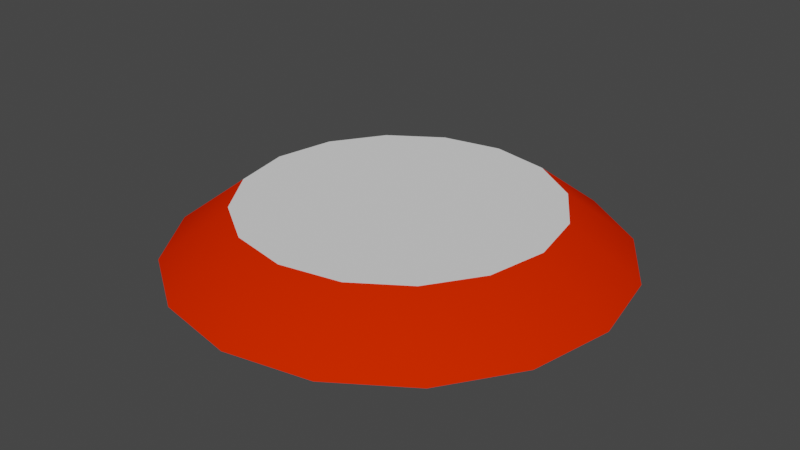# Source: SubmergedLight.blend  (saved by Blender 2.93.21; exported with 4.5.12 LTS)
import bpy
from mathutils import Matrix  # noqa: F401  (used for matrix-valued properties, if any)

bpy.ops.wm.read_factory_settings(use_empty=True)
scene = bpy.context.scene
scene.name = 'Scene'

# ---- collections
col_collection = bpy.data.collections.new('Collection'); scene.collection.children.link(col_collection)

# ---- materials (node trees are filled in below, after node groups)
mat_metal = bpy.data.materials.new('Metal')
mat_metal.use_transparent_shadow = False
mat_metal.diffuse_color = (0.8, 0.02161, 0.0, 1.0)
mat_light = bpy.data.materials.new('Light')
mat_light.use_transparent_shadow = False

# ---- material node trees

# ---- world
world_world = bpy.data.worlds.new('World'); scene.world = world_world
world_world.use_nodes = True; world_world.node_tree.nodes.clear()
_N = world_world.node_tree.nodes; _L = world_world.node_tree.links
n0 = _N.new('ShaderNodeOutputWorld'); n0.name = 'World Output'; n0.location = (300, 300)
n1 = _N.new('ShaderNodeBackground'); n1.name = 'Background'; n1.location = (10, 300)
n1.inputs[0].default_value = (0.05088, 0.05088, 0.05088, 1.0)
_L.new(n1.outputs[0], n0.inputs[0])
n0.is_active_output = True
world_world.color = (0.05088, 0.05088, 0.05088)
world_world.use_sun_shadow = False
world_world.sun_shadow_jitter_overblur = 0.0

# ---- meshes
me_submerged_light = bpy.data.meshes.new('Submerged Light')
me_submerged_light.from_pydata([(0.0, 1.0, 0.0), (5.029e-09, 0.7, 0.2268), (0.3827, 0.9239, 0.0), (0.2679, 0.6467, 0.2268), (0.7071, 0.7071, 0.0), (0.495, 0.495, 0.2268), (0.9239, 0.3827, 0.0), (0.6467, 0.2679, 0.2268), (1.0, -4.371e-08, 0.0), (0.7, -3.172e-08, 0.2268), (0.9239, -0.3827, 0.0), (0.6467, -0.2679, 0.2268), (0.7071, -0.7071, 0.0), (0.495, -0.495, 0.2268), (0.3827, -0.9239, 0.0), (0.2679, -0.6467, 0.2268), (-8.742e-08, -1.0, 0.0), (-5.617e-08, -0.7, 0.2268), (-0.3827, -0.9239, 0.0), (-0.2679, -0.6467, 0.2268), (-0.7071, -0.7071, 0.0), (-0.495, -0.495, 0.2268), (-0.9239, -0.3827, 0.0), (-0.6467, -0.2679, 0.2268), (-1.0, 1.192e-08, 0.0), (-0.7, 7.23e-09, 0.2268), (-0.9239, 0.3827, 0.0), (-0.6467, 0.2679, 0.2268), (-0.7071, 0.7071, 0.0), (-0.495, 0.495, 0.2268), (-0.3827, 0.9239, 0.0), (-0.2679, 0.6467, 0.2268)], [], [(0, 1, 3, 2), (2, 3, 5, 4), (4, 5, 7, 6), (6, 7, 9, 8), (8, 9, 11, 10), (10, 11, 13, 12), (12, 13, 15, 14), (14, 15, 17, 16), (16, 17, 19, 18), (18, 19, 21, 20), (20, 21, 23, 22), (22, 23, 25, 24), (24, 25, 27, 26), (26, 27, 29, 28), (3, 1, 31, 29, 27, 25, 23, 21, 19, 17, 15, 13, 11, 9, 7, 5), (28, 29, 31, 30), (30, 31, 1, 0)])
me_submerged_light.polygons.foreach_set('use_smooth', [1, 1, 1, 1, 1, 1, 1, 1, 1, 1, 1, 1, 1, 1, 0, 1, 1])
me_submerged_light.polygons.foreach_set('material_index', [0, 0, 0, 0, 0, 0, 0, 0, 0, 0, 0, 0, 0, 0, 1, 0, 0])
_uv = me_submerged_light.uv_layers.new(name='UVMap')
_uv.uv.foreach_set('vector', [0.9238, 0.7832, 0.7967, 0.6982, 0.8499, 0.5696, 0.9999, 0.5994, 0.9999, 0.5994, 0.8499, 0.5696, 0.8499, 0.4304, 0.9999, 0.4006, 0.9999, 0.4006, 0.8499, 0.4304, 0.7967, 0.3018, 0.9238, 0.2168, 0.9238, 0.2168, 0.7967, 0.3018, 0.6982, 0.2033, 0.7832, 0.0762, 0.7832, 0.0762, 0.6982, 0.2033, 0.5696, 0.1501, 0.5994, 9.998e-05, 0.5994, 9.998e-05, 0.5696, 0.1501, 0.4304, 0.1501, 0.4006, 0.0001001, 0.4006, 0.0001001, 0.4304, 0.1501, 0.3018, 0.2033, 0.2168, 0.07621, 0.2168, 0.07621, 0.3018, 0.2033, 0.2033, 0.3018, 0.07621, 0.2168, 0.07621, 0.2168, 0.2033, 0.3018, 0.1501, 0.4304, 9.998e-05, 0.4006, 9.998e-05, 0.4006, 0.1501, 0.4304, 0.1501, 0.5696, 0.0001, 0.5994, 0.0001, 0.5994, 0.1501, 0.5696, 0.2033, 0.6982, 0.07621, 0.7832, 0.07621, 0.7832, 0.2033, 0.6982, 0.3018, 0.7967, 0.2168, 0.9238, 0.2168, 0.9238, 0.3018, 0.7967, 0.4304, 0.8499, 0.4006, 0.9999, 0.4006, 0.9999, 0.4304, 0.8499, 0.5696, 0.8499, 0.5994, 0.9999, 0.8499, 0.5696, 0.7967, 0.6982, 0.6982, 0.7967, 0.5696, 0.8499, 0.4304, 0.8499, 0.3018, 0.7967, 0.2033, 0.6982, 0.1501, 0.5696, 0.1501, 0.4304, 0.2033, 0.3018, 0.3018, 0.2033, 0.4304, 0.1501, 0.5696, 0.1501, 0.6982, 0.2033, 0.7967, 0.3018, 0.8499, 0.4304, 0.5994, 0.9999, 0.5696, 0.8499, 0.6982, 0.7967, 0.7832, 0.9238, 0.7832, 0.9238, 0.6982, 0.7967, 0.7967, 0.6982, 0.9238, 0.7832])
me_submerged_light.materials.append(mat_metal)
me_submerged_light.materials.append(mat_light)
me_submerged_light.use_remesh_fix_poles = True
me_submerged_light.use_remesh_preserve_attributes = False
me_submerged_light.update()

# ---- objects
ob_submerged_light = bpy.data.objects.new('Submerged Light', me_submerged_light)

# ---- transforms, parenting, visibility, modifiers, constraints
ob_submerged_light.location = (0.0, 0.0, 0.0)

# ---- collection membership
col_collection.objects.link(ob_submerged_light)

# ---- scene / render settings (as saved in the file)
scene.frame_start = 1; scene.frame_end = 250; scene.frame_set(1)
scene.render.engine = 'BLENDER_EEVEE_NEXT'
scene.cycles.use_denoising = False
scene.cycles.samples = 128
scene.cycles.sampling_pattern = 'TABULATED_SOBOL'
scene.cycles.use_adaptive_sampling = False
scene.cycles.use_light_tree = False
scene.view_settings.view_transform = 'Filmic'
bpy.context.view_layer.update()

# ---- added for rendering (the .blend has no active camera and no usable light): camera, sun
cam_auto = bpy.data.cameras.new('AutoCamera')
cam_auto.lens = 50.0
cam_auto.sensor_width = 36.0
cam_auto.clip_end = 1000.0
ob_auto_camera = bpy.data.objects.new('AutoCamera', cam_auto)
scene.collection.objects.link(ob_auto_camera)
ob_auto_camera.location = (2.62533, -3.1504, 2.21366)
ob_auto_camera.rotation_euler = (1.09748, -7.21219e-08, 0.694738)
scene.camera = ob_auto_camera
light_auto_sun = bpy.data.lights.new('AutoSun', 'SUN')
light_auto_sun.energy = 3.0
light_auto_sun.angle = 0.0523599
ob_auto_sun = bpy.data.objects.new('AutoSun', light_auto_sun)
scene.collection.objects.link(ob_auto_sun)
ob_auto_sun.rotation_euler = (0.872665, 0.174533, 0.523599)
bpy.context.view_layer.update()
